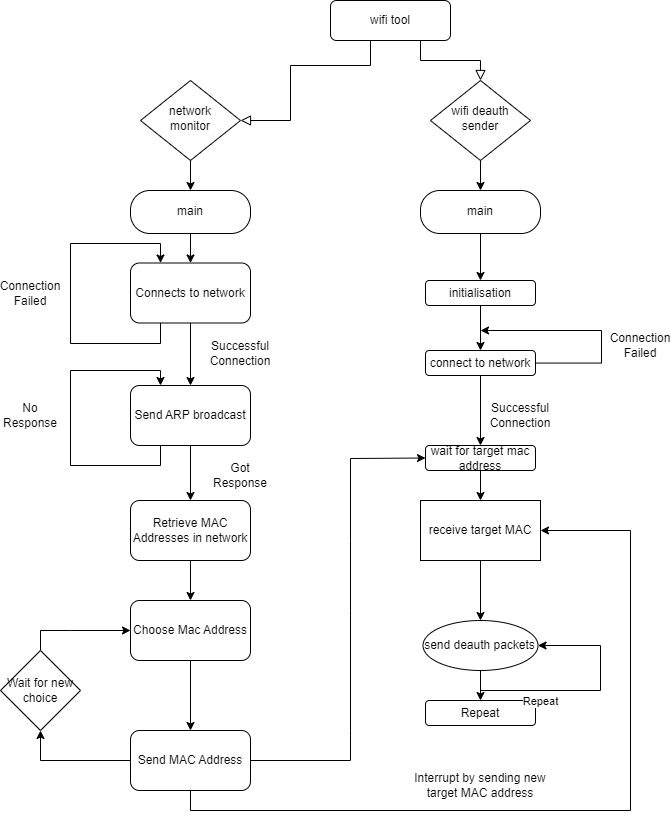

The diagram above was exported from draw.io. Its source (the exported page's mxGraphModel, read from the mxfile embedded in the PNG):
<mxGraphModel dx="1441" dy="774" grid="1" gridSize="10" guides="1" tooltips="1" connect="1" arrows="1" fold="1" page="1" pageScale="1" pageWidth="850" pageHeight="1100" math="0" shadow="0">
  <root>
    <mxCell id="0" />
    <mxCell id="1" parent="0" />
    <mxCell id="HrVdZdF747SWrVmhqq1P-1" value="" style="rounded=0;html=1;jettySize=auto;orthogonalLoop=1;fontSize=11;endArrow=block;endFill=0;endSize=8;strokeWidth=1;shadow=0;labelBackgroundColor=none;edgeStyle=orthogonalEdgeStyle;" parent="1" source="HrVdZdF747SWrVmhqq1P-2" target="HrVdZdF747SWrVmhqq1P-3" edge="1">
      <mxGeometry relative="1" as="geometry">
        <Array as="points">
          <mxPoint x="410" y="85" />
          <mxPoint x="330" y="85" />
        </Array>
      </mxGeometry>
    </mxCell>
    <mxCell id="HrVdZdF747SWrVmhqq1P-2" value="wifi tool" style="rounded=1;whiteSpace=wrap;html=1;fontSize=12;glass=0;strokeWidth=1;shadow=0;" parent="1" vertex="1">
      <mxGeometry x="370" y="20" width="120" height="40" as="geometry" />
    </mxCell>
    <mxCell id="FFhj3mvMM-9r_3Nnmeps-4" value="" style="edgeStyle=orthogonalEdgeStyle;rounded=0;orthogonalLoop=1;jettySize=auto;html=1;" parent="1" source="HrVdZdF747SWrVmhqq1P-3" target="FFhj3mvMM-9r_3Nnmeps-3" edge="1">
      <mxGeometry relative="1" as="geometry" />
    </mxCell>
    <mxCell id="HrVdZdF747SWrVmhqq1P-3" value="network &lt;br&gt;monitor" style="rhombus;whiteSpace=wrap;html=1;shadow=0;fontFamily=Helvetica;fontSize=12;align=center;strokeWidth=1;spacing=6;spacingTop=-4;" parent="1" vertex="1">
      <mxGeometry x="180" y="100" width="100" height="80" as="geometry" />
    </mxCell>
    <mxCell id="ILAyYQFs6GbQDmlokiht-1" style="edgeStyle=orthogonalEdgeStyle;rounded=0;orthogonalLoop=1;jettySize=auto;html=1;entryX=0.5;entryY=0;entryDx=0;entryDy=0;" parent="1" source="HrVdZdF747SWrVmhqq1P-4" target="8-N2nUDr6X-16l0oLPxy-1" edge="1">
      <mxGeometry relative="1" as="geometry" />
    </mxCell>
    <mxCell id="HrVdZdF747SWrVmhqq1P-4" value="wifi deauth sender" style="rhombus;whiteSpace=wrap;html=1;shadow=0;fontFamily=Helvetica;fontSize=12;align=center;strokeWidth=1;spacing=6;spacingTop=-4;" parent="1" vertex="1">
      <mxGeometry x="470" y="100" width="100" height="80" as="geometry" />
    </mxCell>
    <mxCell id="HrVdZdF747SWrVmhqq1P-5" value="" style="rounded=0;html=1;jettySize=auto;orthogonalLoop=1;fontSize=11;endArrow=block;endFill=0;endSize=8;strokeWidth=1;shadow=0;labelBackgroundColor=none;edgeStyle=orthogonalEdgeStyle;exitX=0.75;exitY=1;exitDx=0;exitDy=0;" parent="1" source="HrVdZdF747SWrVmhqq1P-2" edge="1">
      <mxGeometry relative="1" as="geometry">
        <mxPoint x="510" y="70" as="sourcePoint" />
        <mxPoint x="520" y="100" as="targetPoint" />
      </mxGeometry>
    </mxCell>
    <mxCell id="ILAyYQFs6GbQDmlokiht-2" style="edgeStyle=orthogonalEdgeStyle;rounded=0;orthogonalLoop=1;jettySize=auto;html=1;entryX=0.5;entryY=0;entryDx=0;entryDy=0;" parent="1" source="8-N2nUDr6X-16l0oLPxy-1" target="8-N2nUDr6X-16l0oLPxy-4" edge="1">
      <mxGeometry relative="1" as="geometry" />
    </mxCell>
    <mxCell id="8-N2nUDr6X-16l0oLPxy-1" value="main" style="rounded=1;whiteSpace=wrap;html=1;fontSize=12;glass=0;strokeWidth=1;shadow=0;arcSize=45;" parent="1" vertex="1">
      <mxGeometry x="460" y="210" width="120" height="43" as="geometry" />
    </mxCell>
    <mxCell id="ILAyYQFs6GbQDmlokiht-10" style="edgeStyle=orthogonalEdgeStyle;rounded=0;orthogonalLoop=1;jettySize=auto;html=1;entryX=0.5;entryY=0;entryDx=0;entryDy=0;" parent="1" source="8-N2nUDr6X-16l0oLPxy-2" target="ILAyYQFs6GbQDmlokiht-9" edge="1">
      <mxGeometry relative="1" as="geometry" />
    </mxCell>
    <mxCell id="8-N2nUDr6X-16l0oLPxy-2" value="receive target MAC" style="rounded=0;whiteSpace=wrap;html=1;" parent="1" vertex="1">
      <mxGeometry x="460" y="520" width="120" height="60" as="geometry" />
    </mxCell>
    <mxCell id="ILAyYQFs6GbQDmlokiht-4" style="edgeStyle=orthogonalEdgeStyle;rounded=0;orthogonalLoop=1;jettySize=auto;html=1;" parent="1" source="8-N2nUDr6X-16l0oLPxy-3" edge="1">
      <mxGeometry relative="1" as="geometry">
        <mxPoint x="520" y="350" as="targetPoint" />
        <Array as="points">
          <mxPoint x="641" y="383" />
        </Array>
      </mxGeometry>
    </mxCell>
    <mxCell id="ILAyYQFs6GbQDmlokiht-6" style="edgeStyle=orthogonalEdgeStyle;rounded=0;orthogonalLoop=1;jettySize=auto;html=1;entryX=0.5;entryY=0;entryDx=0;entryDy=0;" parent="1" source="8-N2nUDr6X-16l0oLPxy-3" target="ILAyYQFs6GbQDmlokiht-13" edge="1">
      <mxGeometry relative="1" as="geometry">
        <mxPoint x="520" y="440" as="targetPoint" />
      </mxGeometry>
    </mxCell>
    <mxCell id="8-N2nUDr6X-16l0oLPxy-3" value="connect to network" style="rounded=1;whiteSpace=wrap;html=1;fontSize=12;glass=0;strokeWidth=1;shadow=0;" parent="1" vertex="1">
      <mxGeometry x="465" y="370" width="110" height="25" as="geometry" />
    </mxCell>
    <mxCell id="ILAyYQFs6GbQDmlokiht-3" style="edgeStyle=orthogonalEdgeStyle;rounded=0;orthogonalLoop=1;jettySize=auto;html=1;entryX=0.5;entryY=0;entryDx=0;entryDy=0;" parent="1" source="8-N2nUDr6X-16l0oLPxy-4" target="8-N2nUDr6X-16l0oLPxy-3" edge="1">
      <mxGeometry relative="1" as="geometry" />
    </mxCell>
    <mxCell id="8-N2nUDr6X-16l0oLPxy-4" value="initialisation" style="rounded=1;whiteSpace=wrap;html=1;fontSize=12;glass=0;strokeWidth=1;shadow=0;" parent="1" vertex="1">
      <mxGeometry x="465" y="300" width="110" height="25" as="geometry" />
    </mxCell>
    <mxCell id="FFhj3mvMM-9r_3Nnmeps-6" style="edgeStyle=orthogonalEdgeStyle;rounded=0;orthogonalLoop=1;jettySize=auto;html=1;exitX=0.5;exitY=1;exitDx=0;exitDy=0;entryX=0.5;entryY=0;entryDx=0;entryDy=0;" parent="1" source="FFhj3mvMM-9r_3Nnmeps-3" target="FFhj3mvMM-9r_3Nnmeps-5" edge="1">
      <mxGeometry relative="1" as="geometry" />
    </mxCell>
    <mxCell id="FFhj3mvMM-9r_3Nnmeps-3" value="main" style="rounded=1;whiteSpace=wrap;html=1;fontSize=12;glass=0;strokeWidth=1;shadow=0;arcSize=45;" parent="1" vertex="1">
      <mxGeometry x="170" y="210" width="120" height="43" as="geometry" />
    </mxCell>
    <mxCell id="ILAyYQFs6GbQDmlokiht-5" value="Connection Failed" style="text;html=1;strokeColor=none;fillColor=none;align=center;verticalAlign=middle;whiteSpace=wrap;rounded=0;" parent="1" vertex="1">
      <mxGeometry x="650" y="350" width="60" height="30" as="geometry" />
    </mxCell>
    <mxCell id="ILAyYQFs6GbQDmlokiht-7" value="Successful Connection" style="text;html=1;strokeColor=none;fillColor=none;align=center;verticalAlign=middle;whiteSpace=wrap;rounded=0;" parent="1" vertex="1">
      <mxGeometry x="530" y="420" width="60" height="30" as="geometry" />
    </mxCell>
    <mxCell id="ILAyYQFs6GbQDmlokiht-9" value="send deauth packets" style="ellipse;whiteSpace=wrap;html=1;" parent="1" vertex="1">
      <mxGeometry x="462.5" y="640" width="115" height="50" as="geometry" />
    </mxCell>
    <mxCell id="FFhj3mvMM-9r_3Nnmeps-10" value="Connection Failed" style="text;html=1;strokeColor=none;fillColor=none;align=center;verticalAlign=middle;whiteSpace=wrap;rounded=0;" parent="1" vertex="1">
      <mxGeometry x="40" y="297.5" width="60" height="30" as="geometry" />
    </mxCell>
    <mxCell id="ILAyYQFs6GbQDmlokiht-21" style="edgeStyle=none;rounded=0;orthogonalLoop=1;jettySize=auto;html=1;entryX=0.5;entryY=0;entryDx=0;entryDy=0;" parent="1" source="ILAyYQFs6GbQDmlokiht-9" target="ILAyYQFs6GbQDmlokiht-20" edge="1">
      <mxGeometry relative="1" as="geometry" />
    </mxCell>
    <mxCell id="FFhj3mvMM-9r_3Nnmeps-20" style="edgeStyle=orthogonalEdgeStyle;rounded=0;orthogonalLoop=1;jettySize=auto;html=1;exitX=0.5;exitY=1;exitDx=0;exitDy=0;entryX=0.5;entryY=0;entryDx=0;entryDy=0;" parent="1" source="FFhj3mvMM-9r_3Nnmeps-15" target="FFhj3mvMM-9r_3Nnmeps-19" edge="1">
      <mxGeometry relative="1" as="geometry" />
    </mxCell>
    <mxCell id="FFhj3mvMM-9r_3Nnmeps-15" value="Send ARP broadcast" style="rounded=1;whiteSpace=wrap;html=1;" parent="1" vertex="1">
      <mxGeometry x="170" y="405" width="120" height="60" as="geometry" />
    </mxCell>
    <mxCell id="ILAyYQFs6GbQDmlokiht-20" value="Repeat" style="rounded=1;whiteSpace=wrap;html=1;fontSize=12;glass=0;strokeWidth=1;shadow=0;" parent="1" vertex="1">
      <mxGeometry x="465" y="720" width="110" height="25" as="geometry" />
    </mxCell>
    <mxCell id="ILAyYQFs6GbQDmlokiht-14" style="edgeStyle=orthogonalEdgeStyle;rounded=0;orthogonalLoop=1;jettySize=auto;html=1;" parent="1" source="ILAyYQFs6GbQDmlokiht-13" target="8-N2nUDr6X-16l0oLPxy-2" edge="1">
      <mxGeometry relative="1" as="geometry" />
    </mxCell>
    <mxCell id="FFhj3mvMM-9r_3Nnmeps-9" style="edgeStyle=orthogonalEdgeStyle;rounded=0;orthogonalLoop=1;jettySize=auto;html=1;exitX=0.25;exitY=1;exitDx=0;exitDy=0;entryX=0.25;entryY=0;entryDx=0;entryDy=0;" parent="1" source="FFhj3mvMM-9r_3Nnmeps-5" target="FFhj3mvMM-9r_3Nnmeps-5" edge="1">
      <mxGeometry relative="1" as="geometry">
        <Array as="points">
          <mxPoint x="200" y="363" />
          <mxPoint x="110" y="363" />
          <mxPoint x="110" y="263" />
          <mxPoint x="200" y="263" />
        </Array>
      </mxGeometry>
    </mxCell>
    <mxCell id="ILAyYQFs6GbQDmlokiht-13" value="wait for target mac address" style="rounded=1;whiteSpace=wrap;html=1;fontSize=12;glass=0;strokeWidth=1;shadow=0;" parent="1" vertex="1">
      <mxGeometry x="465" y="465" width="110" height="25" as="geometry" />
    </mxCell>
    <mxCell id="FFhj3mvMM-9r_3Nnmeps-14" value="Successful Connection" style="text;html=1;strokeColor=none;fillColor=none;align=center;verticalAlign=middle;whiteSpace=wrap;rounded=0;" parent="1" vertex="1">
      <mxGeometry x="250" y="357.5" width="60" height="30" as="geometry" />
    </mxCell>
    <mxCell id="FFhj3mvMM-9r_3Nnmeps-13" style="edgeStyle=orthogonalEdgeStyle;rounded=0;orthogonalLoop=1;jettySize=auto;html=1;exitX=0.5;exitY=1;exitDx=0;exitDy=0;entryX=0.5;entryY=0;entryDx=0;entryDy=0;" parent="1" source="FFhj3mvMM-9r_3Nnmeps-5" target="FFhj3mvMM-9r_3Nnmeps-15" edge="1">
      <mxGeometry relative="1" as="geometry">
        <mxPoint x="230" y="400" as="targetPoint" />
      </mxGeometry>
    </mxCell>
    <mxCell id="FFhj3mvMM-9r_3Nnmeps-5" value="Connects to network" style="rounded=1;whiteSpace=wrap;html=1;" parent="1" vertex="1">
      <mxGeometry x="170" y="282.5" width="120" height="60" as="geometry" />
    </mxCell>
    <mxCell id="FFhj3mvMM-9r_3Nnmeps-17" value="No Response" style="text;html=1;strokeColor=none;fillColor=none;align=center;verticalAlign=middle;whiteSpace=wrap;rounded=0;" parent="1" vertex="1">
      <mxGeometry x="40" y="420" width="60" height="30" as="geometry" />
    </mxCell>
    <mxCell id="FFhj3mvMM-9r_3Nnmeps-23" style="edgeStyle=orthogonalEdgeStyle;rounded=0;orthogonalLoop=1;jettySize=auto;html=1;exitX=0.5;exitY=1;exitDx=0;exitDy=0;entryX=0.5;entryY=0;entryDx=0;entryDy=0;" parent="1" source="FFhj3mvMM-9r_3Nnmeps-19" target="FFhj3mvMM-9r_3Nnmeps-22" edge="1">
      <mxGeometry relative="1" as="geometry" />
    </mxCell>
    <mxCell id="FFhj3mvMM-9r_3Nnmeps-19" value="Retrieve MAC Addresses in network" style="rounded=1;whiteSpace=wrap;html=1;" parent="1" vertex="1">
      <mxGeometry x="170" y="520" width="120" height="60" as="geometry" />
    </mxCell>
    <mxCell id="FFhj3mvMM-9r_3Nnmeps-16" style="edgeStyle=orthogonalEdgeStyle;rounded=0;orthogonalLoop=1;jettySize=auto;html=1;exitX=0.25;exitY=1;exitDx=0;exitDy=0;entryX=0.25;entryY=0;entryDx=0;entryDy=0;" parent="1" source="FFhj3mvMM-9r_3Nnmeps-15" target="FFhj3mvMM-9r_3Nnmeps-15" edge="1">
      <mxGeometry relative="1" as="geometry">
        <Array as="points">
          <mxPoint x="200" y="485" />
          <mxPoint x="110" y="485" />
          <mxPoint x="110" y="390" />
          <mxPoint x="200" y="390" />
        </Array>
      </mxGeometry>
    </mxCell>
    <mxCell id="ILAyYQFs6GbQDmlokiht-29" style="edgeStyle=none;rounded=0;orthogonalLoop=1;jettySize=auto;html=1;entryX=0;entryY=0.5;entryDx=0;entryDy=0;shadow=0;" parent="1" source="ILAyYQFs6GbQDmlokiht-28" target="ILAyYQFs6GbQDmlokiht-13" edge="1">
      <mxGeometry relative="1" as="geometry">
        <Array as="points">
          <mxPoint x="390" y="780" />
          <mxPoint x="390" y="750" />
          <mxPoint x="390" y="630" />
          <mxPoint x="390" y="560" />
          <mxPoint x="390" y="478" />
        </Array>
      </mxGeometry>
    </mxCell>
    <mxCell id="FFhj3mvMM-9r_3Nnmeps-27" style="edgeStyle=orthogonalEdgeStyle;rounded=0;orthogonalLoop=1;jettySize=auto;html=1;exitX=0;exitY=0.5;exitDx=0;exitDy=0;entryX=0.5;entryY=1;entryDx=0;entryDy=0;" parent="1" source="ILAyYQFs6GbQDmlokiht-28" target="FFhj3mvMM-9r_3Nnmeps-26" edge="1">
      <mxGeometry relative="1" as="geometry" />
    </mxCell>
    <mxCell id="FFhj3mvMM-9r_3Nnmeps-29" style="edgeStyle=orthogonalEdgeStyle;rounded=0;orthogonalLoop=1;jettySize=auto;html=1;exitX=0.5;exitY=1;exitDx=0;exitDy=0;entryX=1;entryY=0.5;entryDx=0;entryDy=0;" parent="1" source="ILAyYQFs6GbQDmlokiht-28" target="8-N2nUDr6X-16l0oLPxy-2" edge="1">
      <mxGeometry relative="1" as="geometry">
        <Array as="points">
          <mxPoint x="230" y="830" />
          <mxPoint x="670" y="830" />
          <mxPoint x="670" y="550" />
        </Array>
      </mxGeometry>
    </mxCell>
    <mxCell id="ILAyYQFs6GbQDmlokiht-28" value="Send MAC Address" style="rounded=1;whiteSpace=wrap;html=1;" parent="1" vertex="1">
      <mxGeometry x="170" y="750" width="120" height="60" as="geometry" />
    </mxCell>
    <mxCell id="FFhj3mvMM-9r_3Nnmeps-21" value="Got Response" style="text;html=1;strokeColor=none;fillColor=none;align=center;verticalAlign=middle;whiteSpace=wrap;rounded=0;" parent="1" vertex="1">
      <mxGeometry x="250" y="480" width="60" height="30" as="geometry" />
    </mxCell>
    <mxCell id="FFhj3mvMM-9r_3Nnmeps-24" style="edgeStyle=orthogonalEdgeStyle;rounded=0;orthogonalLoop=1;jettySize=auto;html=1;exitX=0.5;exitY=1;exitDx=0;exitDy=0;entryX=0.5;entryY=0;entryDx=0;entryDy=0;" parent="1" source="FFhj3mvMM-9r_3Nnmeps-22" target="ILAyYQFs6GbQDmlokiht-28" edge="1">
      <mxGeometry relative="1" as="geometry" />
    </mxCell>
    <mxCell id="FFhj3mvMM-9r_3Nnmeps-22" value="Choose Mac Address" style="rounded=1;whiteSpace=wrap;html=1;" parent="1" vertex="1">
      <mxGeometry x="170" y="620" width="120" height="60" as="geometry" />
    </mxCell>
    <mxCell id="FFhj3mvMM-9r_3Nnmeps-28" style="edgeStyle=orthogonalEdgeStyle;rounded=0;orthogonalLoop=1;jettySize=auto;html=1;exitX=0.5;exitY=0;exitDx=0;exitDy=0;entryX=0;entryY=0.5;entryDx=0;entryDy=0;" parent="1" source="FFhj3mvMM-9r_3Nnmeps-26" target="FFhj3mvMM-9r_3Nnmeps-22" edge="1">
      <mxGeometry relative="1" as="geometry">
        <Array as="points">
          <mxPoint x="110" y="650" />
          <mxPoint x="110" y="650" />
        </Array>
      </mxGeometry>
    </mxCell>
    <mxCell id="FFhj3mvMM-9r_3Nnmeps-26" value="Wait for new choice" style="rhombus;whiteSpace=wrap;html=1;" parent="1" vertex="1">
      <mxGeometry x="40" y="670" width="80" height="80" as="geometry" />
    </mxCell>
    <mxCell id="ILAyYQFs6GbQDmlokiht-30" value="Interrupt by sending new target MAC address" style="text;html=1;strokeColor=none;fillColor=none;align=center;verticalAlign=middle;whiteSpace=wrap;rounded=0;" parent="1" vertex="1">
      <mxGeometry x="440" y="790" width="160" height="30" as="geometry" />
    </mxCell>
    <mxCell id="FFhj3mvMM-9r_3Nnmeps-30" style="edgeStyle=orthogonalEdgeStyle;rounded=0;orthogonalLoop=1;jettySize=auto;html=1;exitX=0.5;exitY=1;exitDx=0;exitDy=0;entryX=1;entryY=0.5;entryDx=0;entryDy=0;" parent="1" source="ILAyYQFs6GbQDmlokiht-9" target="ILAyYQFs6GbQDmlokiht-9" edge="1">
      <mxGeometry relative="1" as="geometry">
        <Array as="points">
          <mxPoint x="520" y="710" />
          <mxPoint x="640" y="710" />
          <mxPoint x="640" y="665" />
        </Array>
      </mxGeometry>
    </mxCell>
    <mxCell id="FFhj3mvMM-9r_3Nnmeps-31" value="Repeat" style="edgeLabel;html=1;align=center;verticalAlign=middle;resizable=0;points=[];" parent="FFhj3mvMM-9r_3Nnmeps-30" connectable="0" vertex="1">
      <mxGeometry x="0.5543" y="-2" relative="1" as="geometry">
        <mxPoint x="-53" y="57" as="offset" />
      </mxGeometry>
    </mxCell>
  </root>
</mxGraphModel>